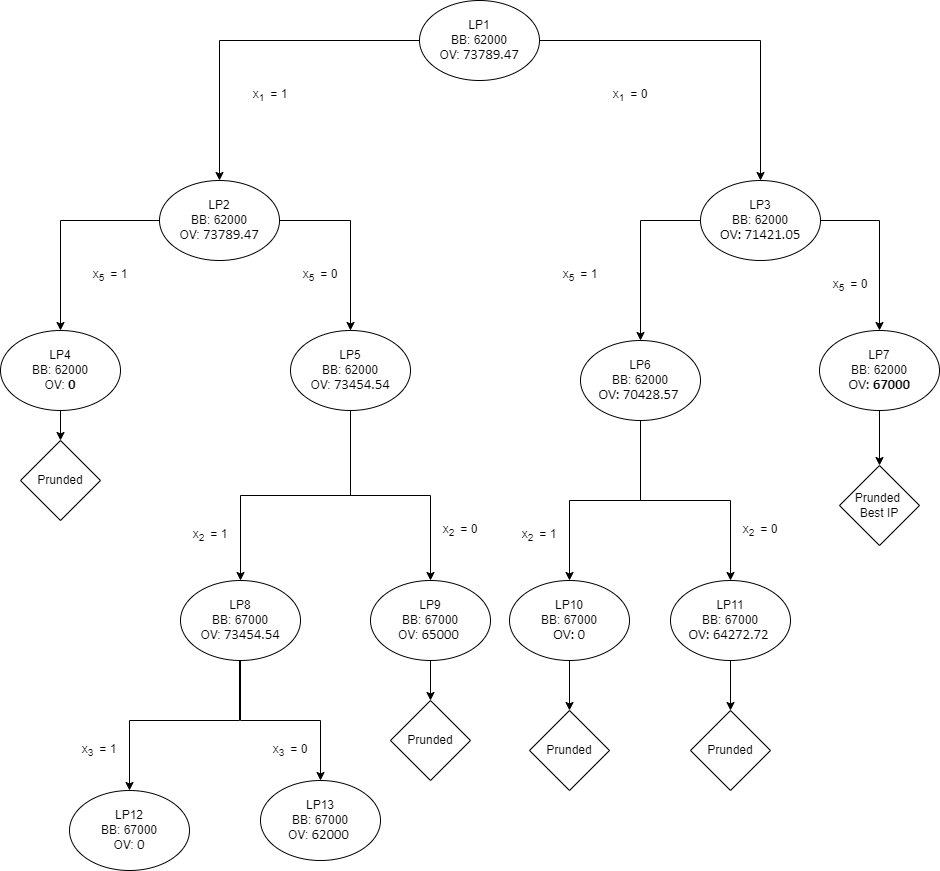

The diagram above was exported from draw.io. Its source (the exported page's mxGraphModel, read from the mxfile embedded in the PNG):
<mxGraphModel dx="1865" dy="617" grid="1" gridSize="10" guides="1" tooltips="1" connect="1" arrows="1" fold="1" page="1" pageScale="1" pageWidth="827" pageHeight="1169" math="0" shadow="0">
  <root>
    <mxCell id="0" />
    <mxCell id="1" parent="0" />
    <mxCell id="eX8AY1ryXzoj_QaKWqpn-4" style="edgeStyle=orthogonalEdgeStyle;rounded=0;orthogonalLoop=1;jettySize=auto;html=1;entryX=0.5;entryY=0;entryDx=0;entryDy=0;" edge="1" parent="1" source="eX8AY1ryXzoj_QaKWqpn-1" target="eX8AY1ryXzoj_QaKWqpn-9">
      <mxGeometry relative="1" as="geometry">
        <mxPoint x="101" y="240" as="targetPoint" />
        <Array as="points">
          <mxPoint x="20" y="120" />
        </Array>
      </mxGeometry>
    </mxCell>
    <mxCell id="eX8AY1ryXzoj_QaKWqpn-6" value="" style="edgeStyle=orthogonalEdgeStyle;rounded=0;orthogonalLoop=1;jettySize=auto;html=1;" edge="1" parent="1" source="eX8AY1ryXzoj_QaKWqpn-1" target="eX8AY1ryXzoj_QaKWqpn-5">
      <mxGeometry relative="1" as="geometry">
        <Array as="points">
          <mxPoint x="561" y="120" />
        </Array>
      </mxGeometry>
    </mxCell>
    <mxCell id="eX8AY1ryXzoj_QaKWqpn-1" value="LP1&lt;br&gt;BB: 62000&lt;br&gt;OV:&amp;nbsp;&lt;span style=&quot;font-size: 11pt ; line-height: 106% ; font-family: &amp;#34;calibri&amp;#34; , sans-serif&quot;&gt;73789.47&lt;/span&gt;" style="ellipse;whiteSpace=wrap;html=1;" vertex="1" parent="1">
      <mxGeometry x="220" y="80" width="120" height="80" as="geometry" />
    </mxCell>
    <mxCell id="eX8AY1ryXzoj_QaKWqpn-14" value="" style="edgeStyle=orthogonalEdgeStyle;rounded=0;orthogonalLoop=1;jettySize=auto;html=1;" edge="1" parent="1" source="eX8AY1ryXzoj_QaKWqpn-5" target="eX8AY1ryXzoj_QaKWqpn-13">
      <mxGeometry relative="1" as="geometry">
        <Array as="points">
          <mxPoint x="680" y="300" />
        </Array>
      </mxGeometry>
    </mxCell>
    <mxCell id="eX8AY1ryXzoj_QaKWqpn-16" value="" style="edgeStyle=orthogonalEdgeStyle;rounded=0;orthogonalLoop=1;jettySize=auto;html=1;" edge="1" parent="1" source="eX8AY1ryXzoj_QaKWqpn-5" target="eX8AY1ryXzoj_QaKWqpn-15">
      <mxGeometry relative="1" as="geometry">
        <Array as="points">
          <mxPoint x="441" y="300" />
        </Array>
      </mxGeometry>
    </mxCell>
    <mxCell id="eX8AY1ryXzoj_QaKWqpn-5" value="LP3&lt;br&gt;BB: 62000&lt;br&gt;&lt;span style=&quot;font-size: 11.0pt ; line-height: 106% ; font-family: &amp;#34;calibri&amp;#34; , sans-serif&quot;&gt;OV: 71421.05&lt;/span&gt;" style="ellipse;whiteSpace=wrap;html=1;" vertex="1" parent="1">
      <mxGeometry x="501" y="260" width="120" height="80" as="geometry" />
    </mxCell>
    <mxCell id="eX8AY1ryXzoj_QaKWqpn-7" value="x&lt;sub&gt;1&amp;nbsp;&lt;/sub&gt;&amp;nbsp;= 1" style="text;html=1;strokeColor=none;fillColor=none;align=center;verticalAlign=middle;whiteSpace=wrap;rounded=0;" vertex="1" parent="1">
      <mxGeometry x="41" y="160" width="60" height="30" as="geometry" />
    </mxCell>
    <mxCell id="eX8AY1ryXzoj_QaKWqpn-8" value="x&lt;sub&gt;1&amp;nbsp;&lt;/sub&gt;&amp;nbsp;= 0" style="text;html=1;strokeColor=none;fillColor=none;align=center;verticalAlign=middle;whiteSpace=wrap;rounded=0;" vertex="1" parent="1">
      <mxGeometry x="401" y="160" width="60" height="30" as="geometry" />
    </mxCell>
    <mxCell id="eX8AY1ryXzoj_QaKWqpn-18" value="" style="edgeStyle=orthogonalEdgeStyle;rounded=0;orthogonalLoop=1;jettySize=auto;html=1;" edge="1" parent="1" source="eX8AY1ryXzoj_QaKWqpn-9" target="eX8AY1ryXzoj_QaKWqpn-17">
      <mxGeometry relative="1" as="geometry" />
    </mxCell>
    <mxCell id="eX8AY1ryXzoj_QaKWqpn-20" value="" style="edgeStyle=orthogonalEdgeStyle;rounded=0;orthogonalLoop=1;jettySize=auto;html=1;" edge="1" parent="1" source="eX8AY1ryXzoj_QaKWqpn-9" target="eX8AY1ryXzoj_QaKWqpn-19">
      <mxGeometry relative="1" as="geometry" />
    </mxCell>
    <mxCell id="eX8AY1ryXzoj_QaKWqpn-9" value="LP2&lt;br&gt;BB: 62000&lt;br&gt;OV:&amp;nbsp;&lt;span style=&quot;font-size: 11pt ; line-height: 15.5467px ; font-family: &amp;#34;calibri&amp;#34; , sans-serif&quot;&gt;73789.47&lt;/span&gt;" style="ellipse;whiteSpace=wrap;html=1;" vertex="1" parent="1">
      <mxGeometry x="-40" y="260" width="120" height="80" as="geometry" />
    </mxCell>
    <mxCell id="eX8AY1ryXzoj_QaKWqpn-28" value="" style="edgeStyle=orthogonalEdgeStyle;rounded=0;orthogonalLoop=1;jettySize=auto;html=1;" edge="1" parent="1" source="eX8AY1ryXzoj_QaKWqpn-13" target="eX8AY1ryXzoj_QaKWqpn-27">
      <mxGeometry relative="1" as="geometry" />
    </mxCell>
    <mxCell id="eX8AY1ryXzoj_QaKWqpn-13" value="LP7&lt;br&gt;BB: 62000&lt;br&gt;&lt;span style=&quot;font-size: 11.0pt ; line-height: 106% ; font-family: &amp;#34;calibri&amp;#34; , sans-serif&quot;&gt;OV:&amp;nbsp;&lt;/span&gt;&lt;b&gt;&lt;span style=&quot;font-size: 11.0pt ; line-height: 106% ; font-family: &amp;#34;calibri&amp;#34; , sans-serif&quot;&gt;67000&lt;/span&gt;&lt;/b&gt;&lt;span style=&quot;font-size: 11.0pt ; line-height: 106% ; font-family: &amp;#34;calibri&amp;#34; , sans-serif&quot;&gt;&lt;/span&gt;" style="ellipse;whiteSpace=wrap;html=1;" vertex="1" parent="1">
      <mxGeometry x="620" y="410" width="120" height="80" as="geometry" />
    </mxCell>
    <mxCell id="eX8AY1ryXzoj_QaKWqpn-36" value="" style="edgeStyle=orthogonalEdgeStyle;rounded=0;orthogonalLoop=1;jettySize=auto;html=1;" edge="1" parent="1" source="eX8AY1ryXzoj_QaKWqpn-15" target="eX8AY1ryXzoj_QaKWqpn-35">
      <mxGeometry relative="1" as="geometry" />
    </mxCell>
    <mxCell id="eX8AY1ryXzoj_QaKWqpn-38" value="" style="edgeStyle=orthogonalEdgeStyle;rounded=0;orthogonalLoop=1;jettySize=auto;html=1;" edge="1" parent="1" source="eX8AY1ryXzoj_QaKWqpn-15" target="eX8AY1ryXzoj_QaKWqpn-37">
      <mxGeometry relative="1" as="geometry" />
    </mxCell>
    <mxCell id="eX8AY1ryXzoj_QaKWqpn-15" value="LP6&lt;br&gt;BB: 62000&lt;br&gt;&lt;span style=&quot;font-size: 11.0pt ; line-height: 106% ; font-family: &amp;#34;calibri&amp;#34; , sans-serif&quot;&gt;OV:&amp;nbsp;&lt;/span&gt;&lt;span style=&quot;font-size: 11.0pt ; line-height: 106% ; font-family: &amp;#34;calibri&amp;#34; , sans-serif&quot;&gt;70428.57&amp;nbsp;&lt;/span&gt;" style="ellipse;whiteSpace=wrap;html=1;" vertex="1" parent="1">
      <mxGeometry x="381" y="420" width="120" height="80" as="geometry" />
    </mxCell>
    <mxCell id="eX8AY1ryXzoj_QaKWqpn-47" value="" style="edgeStyle=orthogonalEdgeStyle;rounded=0;orthogonalLoop=1;jettySize=auto;html=1;" edge="1" parent="1" source="eX8AY1ryXzoj_QaKWqpn-17" target="eX8AY1ryXzoj_QaKWqpn-46">
      <mxGeometry relative="1" as="geometry" />
    </mxCell>
    <mxCell id="eX8AY1ryXzoj_QaKWqpn-49" value="" style="edgeStyle=orthogonalEdgeStyle;rounded=0;orthogonalLoop=1;jettySize=auto;html=1;" edge="1" parent="1" source="eX8AY1ryXzoj_QaKWqpn-17" target="eX8AY1ryXzoj_QaKWqpn-48">
      <mxGeometry relative="1" as="geometry" />
    </mxCell>
    <mxCell id="eX8AY1ryXzoj_QaKWqpn-17" value="LP5&lt;br&gt;BB: 62000&lt;br&gt;OV:&amp;nbsp;&lt;span style=&quot;font-size: 11.0pt ; line-height: 106% ; font-family: &amp;#34;calibri&amp;#34; , sans-serif&quot;&gt;73454.54&lt;/span&gt;" style="ellipse;whiteSpace=wrap;html=1;" vertex="1" parent="1">
      <mxGeometry x="91" y="410" width="120" height="80" as="geometry" />
    </mxCell>
    <mxCell id="eX8AY1ryXzoj_QaKWqpn-26" value="" style="edgeStyle=orthogonalEdgeStyle;rounded=0;orthogonalLoop=1;jettySize=auto;html=1;" edge="1" parent="1" source="eX8AY1ryXzoj_QaKWqpn-19" target="eX8AY1ryXzoj_QaKWqpn-25">
      <mxGeometry relative="1" as="geometry" />
    </mxCell>
    <mxCell id="eX8AY1ryXzoj_QaKWqpn-19" value="LP4&lt;br&gt;BB: 62000&lt;br&gt;OV:&amp;nbsp;&lt;b&gt;&lt;span style=&quot;font-size: 11pt ; line-height: 15.5467px ; font-family: &amp;#34;calibri&amp;#34; , sans-serif&quot;&gt;0&lt;/span&gt;&lt;/b&gt;" style="ellipse;whiteSpace=wrap;html=1;" vertex="1" parent="1">
      <mxGeometry x="-199" y="410" width="120" height="80" as="geometry" />
    </mxCell>
    <mxCell id="eX8AY1ryXzoj_QaKWqpn-21" value="x&lt;sub&gt;5&amp;nbsp;&lt;/sub&gt;&amp;nbsp;= 1" style="text;html=1;strokeColor=none;fillColor=none;align=center;verticalAlign=middle;whiteSpace=wrap;rounded=0;" vertex="1" parent="1">
      <mxGeometry x="-119" y="340" width="60" height="30" as="geometry" />
    </mxCell>
    <mxCell id="eX8AY1ryXzoj_QaKWqpn-22" value="x&lt;sub&gt;5&amp;nbsp;&lt;/sub&gt;&amp;nbsp;= 1" style="text;html=1;strokeColor=none;fillColor=none;align=center;verticalAlign=middle;whiteSpace=wrap;rounded=0;" vertex="1" parent="1">
      <mxGeometry x="351" y="340" width="60" height="30" as="geometry" />
    </mxCell>
    <mxCell id="eX8AY1ryXzoj_QaKWqpn-23" value="x&lt;sub&gt;5&amp;nbsp;&lt;/sub&gt;&amp;nbsp;= 0" style="text;html=1;strokeColor=none;fillColor=none;align=center;verticalAlign=middle;whiteSpace=wrap;rounded=0;" vertex="1" parent="1">
      <mxGeometry x="91" y="340" width="60" height="30" as="geometry" />
    </mxCell>
    <mxCell id="eX8AY1ryXzoj_QaKWqpn-24" value="x&lt;sub&gt;5&amp;nbsp;&lt;/sub&gt;&amp;nbsp;= 0" style="text;html=1;strokeColor=none;fillColor=none;align=center;verticalAlign=middle;whiteSpace=wrap;rounded=0;" vertex="1" parent="1">
      <mxGeometry x="621" y="350" width="60" height="30" as="geometry" />
    </mxCell>
    <mxCell id="eX8AY1ryXzoj_QaKWqpn-25" value="Prunded" style="rhombus;whiteSpace=wrap;html=1;" vertex="1" parent="1">
      <mxGeometry x="-179" y="520" width="80" height="80" as="geometry" />
    </mxCell>
    <mxCell id="eX8AY1ryXzoj_QaKWqpn-27" value="Prunded &lt;br&gt;Best IP" style="rhombus;whiteSpace=wrap;html=1;" vertex="1" parent="1">
      <mxGeometry x="640" y="545" width="80" height="80" as="geometry" />
    </mxCell>
    <mxCell id="eX8AY1ryXzoj_QaKWqpn-40" value="" style="edgeStyle=orthogonalEdgeStyle;rounded=0;orthogonalLoop=1;jettySize=auto;html=1;" edge="1" parent="1">
      <mxGeometry relative="1" as="geometry">
        <mxPoint x="231" y="730" as="sourcePoint" />
        <mxPoint x="231" y="730" as="targetPoint" />
      </mxGeometry>
    </mxCell>
    <mxCell id="eX8AY1ryXzoj_QaKWqpn-59" value="" style="edgeStyle=orthogonalEdgeStyle;rounded=0;orthogonalLoop=1;jettySize=auto;html=1;" edge="1" parent="1" source="eX8AY1ryXzoj_QaKWqpn-35" target="eX8AY1ryXzoj_QaKWqpn-58">
      <mxGeometry relative="1" as="geometry" />
    </mxCell>
    <mxCell id="eX8AY1ryXzoj_QaKWqpn-35" value="LP11&lt;br&gt;BB: 67000&lt;br&gt;&lt;span style=&quot;font-size: 11.0pt ; line-height: 106% ; font-family: &amp;#34;calibri&amp;#34; , sans-serif&quot;&gt;OV:&amp;nbsp;&lt;/span&gt;&lt;span style=&quot;font-size: 11.0pt ; line-height: 106% ; font-family: &amp;#34;calibri&amp;#34; , sans-serif&quot;&gt;64272.72&amp;nbsp;&lt;/span&gt;" style="ellipse;whiteSpace=wrap;html=1;" vertex="1" parent="1">
      <mxGeometry x="471" y="660" width="120" height="80" as="geometry" />
    </mxCell>
    <mxCell id="eX8AY1ryXzoj_QaKWqpn-57" value="" style="edgeStyle=orthogonalEdgeStyle;rounded=0;orthogonalLoop=1;jettySize=auto;html=1;" edge="1" parent="1" source="eX8AY1ryXzoj_QaKWqpn-37" target="eX8AY1ryXzoj_QaKWqpn-56">
      <mxGeometry relative="1" as="geometry" />
    </mxCell>
    <mxCell id="eX8AY1ryXzoj_QaKWqpn-37" value="LP10&lt;br&gt;BB: 67000&lt;br&gt;&lt;span style=&quot;font-size: 11.0pt ; line-height: 106% ; font-family: &amp;#34;calibri&amp;#34; , sans-serif&quot;&gt;OV:&amp;nbsp;&lt;/span&gt;&lt;span style=&quot;font-size: 11.0pt ; line-height: 106% ; font-family: &amp;#34;calibri&amp;#34; , sans-serif&quot;&gt;0&lt;/span&gt;" style="ellipse;whiteSpace=wrap;html=1;" vertex="1" parent="1">
      <mxGeometry x="310" y="660" width="120" height="80" as="geometry" />
    </mxCell>
    <mxCell id="eX8AY1ryXzoj_QaKWqpn-55" value="" style="edgeStyle=orthogonalEdgeStyle;rounded=0;orthogonalLoop=1;jettySize=auto;html=1;" edge="1" parent="1" source="eX8AY1ryXzoj_QaKWqpn-46" target="eX8AY1ryXzoj_QaKWqpn-54">
      <mxGeometry relative="1" as="geometry" />
    </mxCell>
    <mxCell id="eX8AY1ryXzoj_QaKWqpn-46" value="LP9&lt;br&gt;BB: 67000&lt;br&gt;OV:&amp;nbsp;&lt;span style=&quot;font-size: 11.0pt ; line-height: 106% ; font-family: &amp;#34;calibri&amp;#34; , sans-serif&quot;&gt;65000&amp;nbsp;&lt;/span&gt;" style="ellipse;whiteSpace=wrap;html=1;" vertex="1" parent="1">
      <mxGeometry x="171" y="660" width="120" height="80" as="geometry" />
    </mxCell>
    <mxCell id="eX8AY1ryXzoj_QaKWqpn-62" value="" style="edgeStyle=orthogonalEdgeStyle;rounded=0;orthogonalLoop=1;jettySize=auto;html=1;" edge="1" parent="1" source="eX8AY1ryXzoj_QaKWqpn-48" target="eX8AY1ryXzoj_QaKWqpn-61">
      <mxGeometry relative="1" as="geometry">
        <Array as="points">
          <mxPoint x="40" y="800" />
          <mxPoint x="-70" y="800" />
        </Array>
      </mxGeometry>
    </mxCell>
    <mxCell id="eX8AY1ryXzoj_QaKWqpn-65" value="" style="edgeStyle=orthogonalEdgeStyle;rounded=0;orthogonalLoop=1;jettySize=auto;html=1;" edge="1" parent="1" source="eX8AY1ryXzoj_QaKWqpn-48" target="eX8AY1ryXzoj_QaKWqpn-64">
      <mxGeometry relative="1" as="geometry">
        <Array as="points">
          <mxPoint x="41" y="800" />
          <mxPoint x="121" y="800" />
        </Array>
      </mxGeometry>
    </mxCell>
    <mxCell id="eX8AY1ryXzoj_QaKWqpn-48" value="LP8&lt;br&gt;BB: 67000&lt;br&gt;OV:&amp;nbsp;&lt;span style=&quot;font-size: 11.0pt ; line-height: 106% ; font-family: &amp;#34;calibri&amp;#34; , sans-serif&quot;&gt;73454.54&lt;/span&gt;" style="ellipse;whiteSpace=wrap;html=1;" vertex="1" parent="1">
      <mxGeometry x="-19" y="660" width="120" height="80" as="geometry" />
    </mxCell>
    <mxCell id="eX8AY1ryXzoj_QaKWqpn-50" value="x&lt;sub&gt;2&amp;nbsp;&lt;/sub&gt;&amp;nbsp;= 0" style="text;html=1;strokeColor=none;fillColor=none;align=center;verticalAlign=middle;whiteSpace=wrap;rounded=0;" vertex="1" parent="1">
      <mxGeometry x="531" y="595" width="60" height="30" as="geometry" />
    </mxCell>
    <mxCell id="eX8AY1ryXzoj_QaKWqpn-51" value="x&lt;sub&gt;2&amp;nbsp;&lt;/sub&gt;&amp;nbsp;= 1" style="text;html=1;strokeColor=none;fillColor=none;align=center;verticalAlign=middle;whiteSpace=wrap;rounded=0;" vertex="1" parent="1">
      <mxGeometry x="310" y="600" width="60" height="30" as="geometry" />
    </mxCell>
    <mxCell id="eX8AY1ryXzoj_QaKWqpn-52" value="x&lt;sub&gt;2&amp;nbsp;&lt;/sub&gt;&amp;nbsp;= 0" style="text;html=1;strokeColor=none;fillColor=none;align=center;verticalAlign=middle;whiteSpace=wrap;rounded=0;" vertex="1" parent="1">
      <mxGeometry x="231" y="595" width="60" height="30" as="geometry" />
    </mxCell>
    <mxCell id="eX8AY1ryXzoj_QaKWqpn-53" value="x&lt;sub&gt;2&amp;nbsp;&lt;/sub&gt;&amp;nbsp;= 1" style="text;html=1;strokeColor=none;fillColor=none;align=center;verticalAlign=middle;whiteSpace=wrap;rounded=0;" vertex="1" parent="1">
      <mxGeometry x="-19" y="600" width="60" height="30" as="geometry" />
    </mxCell>
    <mxCell id="eX8AY1ryXzoj_QaKWqpn-54" value="&lt;span&gt;Prunded&lt;/span&gt;" style="rhombus;whiteSpace=wrap;html=1;" vertex="1" parent="1">
      <mxGeometry x="191" y="780" width="80" height="80" as="geometry" />
    </mxCell>
    <mxCell id="eX8AY1ryXzoj_QaKWqpn-56" value="&lt;span&gt;Prunded&lt;/span&gt;" style="rhombus;whiteSpace=wrap;html=1;" vertex="1" parent="1">
      <mxGeometry x="330" y="790" width="80" height="80" as="geometry" />
    </mxCell>
    <mxCell id="eX8AY1ryXzoj_QaKWqpn-58" value="&lt;span&gt;Prunded&lt;/span&gt;" style="rhombus;whiteSpace=wrap;html=1;" vertex="1" parent="1">
      <mxGeometry x="491" y="790" width="80" height="80" as="geometry" />
    </mxCell>
    <mxCell id="eX8AY1ryXzoj_QaKWqpn-61" value="LP12&lt;br&gt;BB: 67000&lt;br&gt;OV:&amp;nbsp;&lt;span style=&quot;font-size: 11.0pt ; line-height: 106% ; font-family: &amp;#34;calibri&amp;#34; , sans-serif&quot;&gt;0&lt;/span&gt;" style="ellipse;whiteSpace=wrap;html=1;" vertex="1" parent="1">
      <mxGeometry x="-130" y="870" width="120" height="80" as="geometry" />
    </mxCell>
    <mxCell id="eX8AY1ryXzoj_QaKWqpn-64" value="LP13&lt;br&gt;BB: 67000&lt;br&gt;OV:&amp;nbsp;&lt;span style=&quot;font-size: 11.0pt ; line-height: 106% ; font-family: &amp;#34;calibri&amp;#34; , sans-serif&quot;&gt;62000&amp;nbsp;&lt;/span&gt;" style="ellipse;whiteSpace=wrap;html=1;" vertex="1" parent="1">
      <mxGeometry x="61" y="860" width="120" height="80" as="geometry" />
    </mxCell>
    <mxCell id="eX8AY1ryXzoj_QaKWqpn-66" value="x&lt;sub&gt;3&amp;nbsp;&lt;/sub&gt;&amp;nbsp;= 1" style="text;html=1;strokeColor=none;fillColor=none;align=center;verticalAlign=middle;whiteSpace=wrap;rounded=0;" vertex="1" parent="1">
      <mxGeometry x="-130" y="815" width="60" height="30" as="geometry" />
    </mxCell>
    <mxCell id="eX8AY1ryXzoj_QaKWqpn-67" value="x&lt;sub&gt;3&amp;nbsp;&lt;/sub&gt;&amp;nbsp;= 0" style="text;html=1;strokeColor=none;fillColor=none;align=center;verticalAlign=middle;whiteSpace=wrap;rounded=0;" vertex="1" parent="1">
      <mxGeometry x="61" y="815" width="60" height="30" as="geometry" />
    </mxCell>
  </root>
</mxGraphModel>